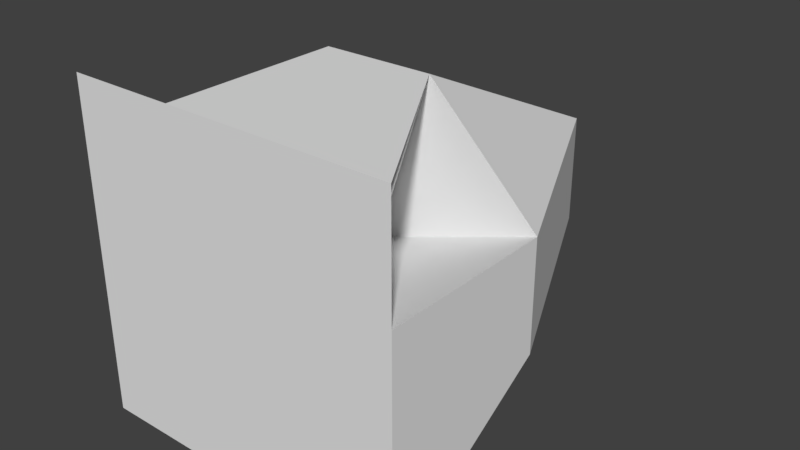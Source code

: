 # Source: pyramid_2_save.blend  (saved by Blender 2.77.0; exported with 4.5.12 LTS)
import bpy
from mathutils import Matrix  # noqa: F401  (used for matrix-valued properties, if any)

bpy.ops.wm.read_factory_settings(use_empty=True)
scene = bpy.context.scene
scene.name = 'Scene'

# ---- collections
col_collection_1 = bpy.data.collections.new('Collection 1'); scene.collection.children.link(col_collection_1)

# ---- world
world_world = bpy.data.worlds.new('World'); scene.world = world_world
world_world.color = (0.05088, 0.05088, 0.05088)
world_world.use_sun_shadow = False
world_world.sun_shadow_jitter_overblur = 0.0
world_world.cycles.sampling_method = 'MANUAL'

# ---- meshes
me_cube_001 = bpy.data.meshes.new('Cube.001')
me_cube_001.from_pydata([(-0.184, 0.2823, -0.07237), (-1.184, 0.2823, 0.261), (-1.184, 0.2823, -0.4057), (0.816, 0.2823, -0.4057), (0.816, 0.2823, 0.261), (-0.5173, 0.2823, -1.072), (0.1493, 0.2823, -1.072), (0.1493, 0.2823, 0.9276), (-0.5173, 0.2823, 0.9276), (0.1493, 1.713, 0.261), (-0.5173, 1.713, 0.261), (0.1493, 1.713, -0.4057), (-0.5173, 1.713, -0.4057), (-1.184, -0.7924, 0.9276), (-1.184, -0.7924, -1.072), (0.816, -0.7924, -1.072), (0.816, -0.7924, 0.9276), (0.816, -0.7924, -0.4057), (0.816, -0.7924, 0.261), (-1.184, -0.7924, 0.261), (-1.184, -0.7924, -0.4057), (0.1493, -0.7924, 0.9276), (-0.5173, -0.7924, 0.9276), (-0.5173, -0.7924, -1.072), (0.1493, -0.7924, -1.072)], [], [(12, 5, 0, 2), (8, 10, 1, 0), (10, 12, 2, 1), (4, 3, 11, 9), (9, 11, 12, 10), (0, 4, 9, 7), (7, 9, 10, 8), (3, 0, 6, 11), (11, 6, 5, 12), (5, 6, 24, 23), (24, 15, 17, 18, 16, 21, 22, 13, 19, 20, 14, 23), (0, 5, 23, 14), (7, 8, 22, 21), (0, 7, 21, 16), (1, 2, 20, 19), (0, 1, 19, 13), (3, 4, 18, 17), (0, 3, 17, 15), (8, 0, 13, 22), (4, 0, 16, 18), (6, 0, 15, 24), (2, 0, 14, 20)])
me_cube_001.use_remesh_preserve_volume = False
me_cube_001.use_remesh_preserve_attributes = False
me_cube_001.use_mirror_vertex_groups = False
me_cube_001.update()

# ---- objects
ob_cube = bpy.data.objects.new('Cube', me_cube_001)

# ---- transforms, parenting, visibility, modifiers, constraints
ob_cube.location = (0.0, 0.0, 0.0)
ob_cube.lineart.crease_threshold = 0.0

# ---- collection membership
col_collection_1.objects.link(ob_cube)

# ---- scene / render settings (as saved in the file)
scene.frame_start = 1; scene.frame_end = 250; scene.frame_set(1)
scene.render.engine = 'BLENDER_EEVEE_NEXT'
scene.render.resolution_percentage = 50
scene.render.dither_intensity = 0.0
scene.cycles.use_denoising = False
scene.cycles.samples = 128
scene.cycles.sampling_pattern = 'TABULATED_SOBOL'
scene.cycles.light_sampling_threshold = 0.0
scene.cycles.use_adaptive_sampling = False
scene.cycles.use_light_tree = False
scene.cycles.blur_glossy = 0.0
scene.cycles.sample_clamp_indirect = 0.0
scene.view_settings.view_transform = 'Standard'
bpy.context.view_layer.update()

# ---- added for rendering (the .blend has no active camera and no usable light): camera, sun
cam_auto = bpy.data.cameras.new('AutoCamera')
cam_auto.lens = 50.0
cam_auto.sensor_width = 36.0
cam_auto.clip_end = 1000.0
ob_auto_camera = bpy.data.objects.new('AutoCamera', cam_auto)
scene.collection.objects.link(ob_auto_camera)
ob_auto_camera.location = (3.31207, -3.73492, 2.72448)
ob_auto_camera.rotation_euler = (1.09748, -7.21219e-08, 0.694738)
scene.camera = ob_auto_camera
light_auto_sun = bpy.data.lights.new('AutoSun', 'SUN')
light_auto_sun.energy = 3.0
light_auto_sun.angle = 0.0523599
ob_auto_sun = bpy.data.objects.new('AutoSun', light_auto_sun)
scene.collection.objects.link(ob_auto_sun)
ob_auto_sun.rotation_euler = (0.872665, 0.174533, 0.523599)
bpy.context.view_layer.update()
